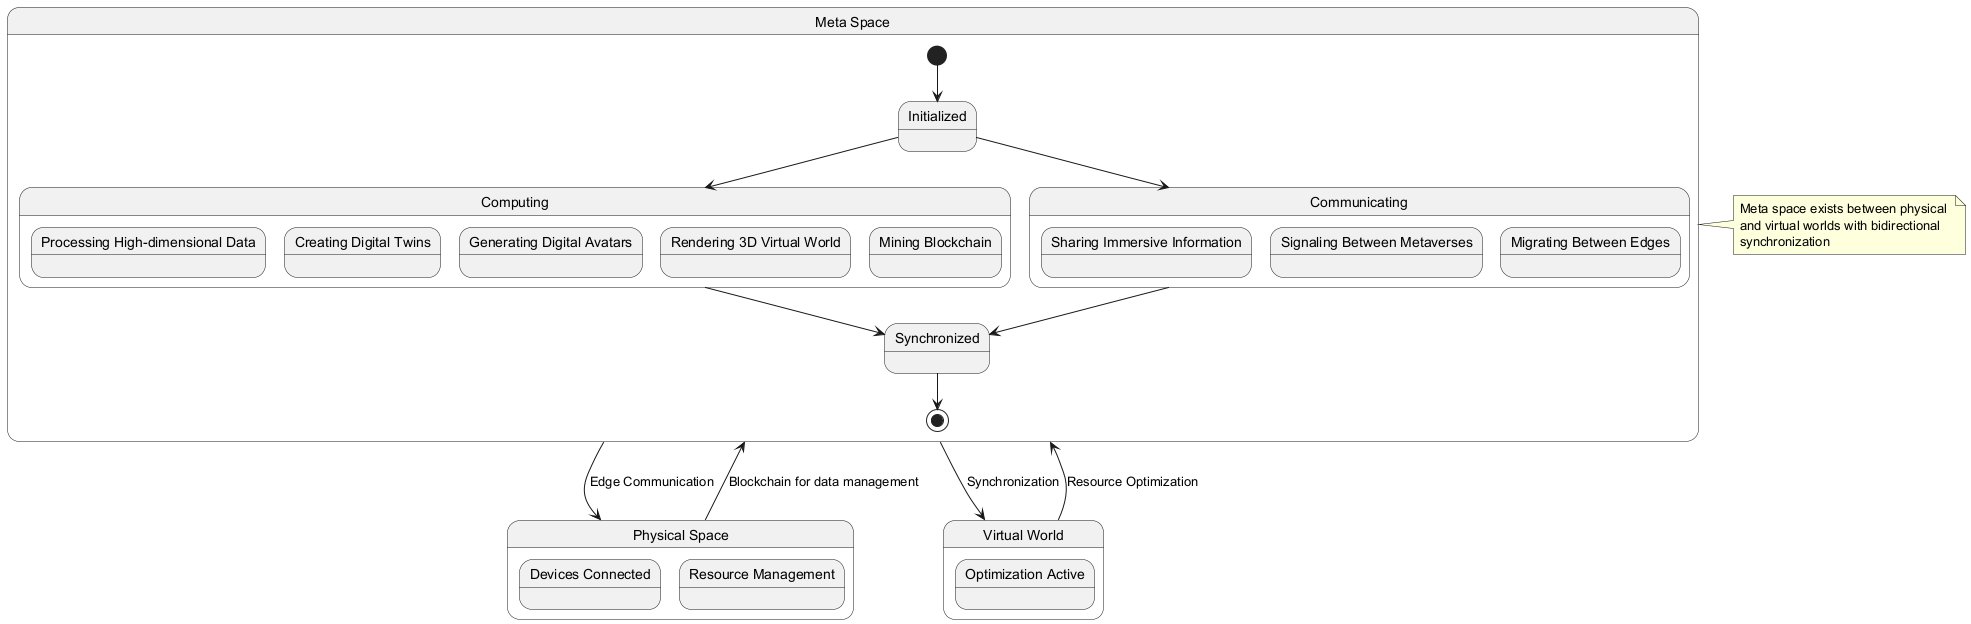

The diagram above was rendered by PlantUML. Its source (embedded in the PNG):
@startuml
state "Physical Space" as Physical {
  state "Devices Connected" as Devices
  state "Resource Management" as Resources
}

state "Meta Space" as Meta {
  state "Initialized" as Init
  state "Computing" as Computing {
    state "Processing High-dimensional Data" as HighData
    state "Creating Digital Twins" as Twins
    state "Generating Digital Avatars" as Avatars
    state "Rendering 3D Virtual World" as Rendering
    state "Mining Blockchain" as Mining
  }
  
  state "Communicating" as Communicating {
    state "Sharing Immersive Information" as Sharing
    state "Signaling Between Metaverses" as Signaling
    state "Migrating Between Edges" as Migrating
  }
  
  state "Synchronized" as Sync
  
  [*] --> Init
  Init --> Computing
  Init --> Communicating
  Computing --> Sync
  Communicating --> Sync
  Sync --> [*]
}

state "Virtual World" as Virtual {
  state "Optimization Active" as OptimizationVirtual
}

Physical --> Meta : Blockchain for data management
Meta --> Virtual : Synchronization
Virtual --> Meta : Resource Optimization
Meta --> Physical : Edge Communication

note right of Meta
  Meta space exists between physical 
  and virtual worlds with bidirectional
  synchronization
end note
@enduml